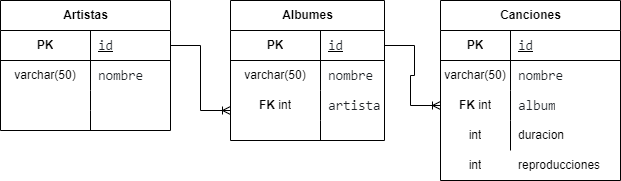

The diagram above was exported from draw.io. Its source (the exported page's mxGraphModel, read from the mxfile embedded in the PNG):
<mxGraphModel dx="880" dy="468" grid="1" gridSize="10" guides="1" tooltips="1" connect="1" arrows="1" fold="1" page="1" pageScale="1" pageWidth="827" pageHeight="1169" math="0" shadow="0">
  <root>
    <mxCell id="0" />
    <mxCell id="1" parent="0" />
    <mxCell id="7OQRsLitCdv-kP8012Xs-1" value="Artistas" style="shape=table;startSize=30;container=1;collapsible=1;childLayout=tableLayout;fixedRows=1;rowLines=0;fontStyle=1;align=center;resizeLast=1;html=1;" parent="1" vertex="1">
      <mxGeometry x="80" y="180" width="170" height="130" as="geometry" />
    </mxCell>
    <mxCell id="7OQRsLitCdv-kP8012Xs-2" value="" style="shape=tableRow;horizontal=0;startSize=0;swimlaneHead=0;swimlaneBody=0;fillColor=none;collapsible=0;dropTarget=0;points=[[0,0.5],[1,0.5]];portConstraint=eastwest;top=0;left=0;right=0;bottom=1;" parent="7OQRsLitCdv-kP8012Xs-1" vertex="1">
      <mxGeometry y="30" width="170" height="30" as="geometry" />
    </mxCell>
    <mxCell id="7OQRsLitCdv-kP8012Xs-3" value="PK" style="shape=partialRectangle;connectable=0;fillColor=none;top=0;left=0;bottom=0;right=0;fontStyle=1;overflow=hidden;whiteSpace=wrap;html=1;" parent="7OQRsLitCdv-kP8012Xs-2" vertex="1">
      <mxGeometry width="90" height="30" as="geometry">
        <mxRectangle width="90" height="30" as="alternateBounds" />
      </mxGeometry>
    </mxCell>
    <mxCell id="7OQRsLitCdv-kP8012Xs-4" value="&lt;span style=&quot;color: rgb(31, 35, 40); font-family: ui-monospace, SFMono-Regular, &amp;quot;SF Mono&amp;quot;, Menlo, Consolas, &amp;quot;Liberation Mono&amp;quot;, monospace; font-size: 13.6px; font-weight: 400; white-space-collapse: break-spaces; background-color: rgb(255, 255, 255);&quot;&gt;id&lt;/span&gt;" style="shape=partialRectangle;connectable=0;fillColor=none;top=0;left=0;bottom=0;right=0;align=left;spacingLeft=6;fontStyle=5;overflow=hidden;whiteSpace=wrap;html=1;" parent="7OQRsLitCdv-kP8012Xs-2" vertex="1">
      <mxGeometry x="90" width="80" height="30" as="geometry">
        <mxRectangle width="80" height="30" as="alternateBounds" />
      </mxGeometry>
    </mxCell>
    <mxCell id="7OQRsLitCdv-kP8012Xs-5" value="" style="shape=tableRow;horizontal=0;startSize=0;swimlaneHead=0;swimlaneBody=0;fillColor=none;collapsible=0;dropTarget=0;points=[[0,0.5],[1,0.5]];portConstraint=eastwest;top=0;left=0;right=0;bottom=0;" parent="7OQRsLitCdv-kP8012Xs-1" vertex="1">
      <mxGeometry y="60" width="170" height="30" as="geometry" />
    </mxCell>
    <mxCell id="7OQRsLitCdv-kP8012Xs-6" value="varchar(50)" style="shape=partialRectangle;connectable=0;fillColor=none;top=0;left=0;bottom=0;right=0;editable=1;overflow=hidden;whiteSpace=wrap;html=1;" parent="7OQRsLitCdv-kP8012Xs-5" vertex="1">
      <mxGeometry width="90" height="30" as="geometry">
        <mxRectangle width="90" height="30" as="alternateBounds" />
      </mxGeometry>
    </mxCell>
    <mxCell id="7OQRsLitCdv-kP8012Xs-7" value="&lt;span style=&quot;color: rgb(31, 35, 40); font-family: ui-monospace, SFMono-Regular, &amp;quot;SF Mono&amp;quot;, Menlo, Consolas, &amp;quot;Liberation Mono&amp;quot;, monospace; font-size: 13.6px; white-space-collapse: break-spaces; background-color: rgb(255, 255, 255);&quot;&gt;nombre&lt;/span&gt;" style="shape=partialRectangle;connectable=0;fillColor=none;top=0;left=0;bottom=0;right=0;align=left;spacingLeft=6;overflow=hidden;whiteSpace=wrap;html=1;" parent="7OQRsLitCdv-kP8012Xs-5" vertex="1">
      <mxGeometry x="90" width="80" height="30" as="geometry">
        <mxRectangle width="80" height="30" as="alternateBounds" />
      </mxGeometry>
    </mxCell>
    <mxCell id="7OQRsLitCdv-kP8012Xs-8" value="" style="shape=tableRow;horizontal=0;startSize=0;swimlaneHead=0;swimlaneBody=0;fillColor=none;collapsible=0;dropTarget=0;points=[[0,0.5],[1,0.5]];portConstraint=eastwest;top=0;left=0;right=0;bottom=0;" parent="7OQRsLitCdv-kP8012Xs-1" vertex="1">
      <mxGeometry y="90" width="170" height="20" as="geometry" />
    </mxCell>
    <mxCell id="7OQRsLitCdv-kP8012Xs-9" value="" style="shape=partialRectangle;connectable=0;fillColor=none;top=0;left=0;bottom=0;right=0;editable=1;overflow=hidden;whiteSpace=wrap;html=1;" parent="7OQRsLitCdv-kP8012Xs-8" vertex="1">
      <mxGeometry width="90" height="20" as="geometry">
        <mxRectangle width="90" height="20" as="alternateBounds" />
      </mxGeometry>
    </mxCell>
    <mxCell id="7OQRsLitCdv-kP8012Xs-10" value="" style="shape=partialRectangle;connectable=0;fillColor=none;top=0;left=0;bottom=0;right=0;align=left;spacingLeft=6;overflow=hidden;whiteSpace=wrap;html=1;" parent="7OQRsLitCdv-kP8012Xs-8" vertex="1">
      <mxGeometry x="90" width="80" height="20" as="geometry">
        <mxRectangle width="80" height="20" as="alternateBounds" />
      </mxGeometry>
    </mxCell>
    <mxCell id="7OQRsLitCdv-kP8012Xs-11" value="" style="shape=tableRow;horizontal=0;startSize=0;swimlaneHead=0;swimlaneBody=0;fillColor=none;collapsible=0;dropTarget=0;points=[[0,0.5],[1,0.5]];portConstraint=eastwest;top=0;left=0;right=0;bottom=0;" parent="7OQRsLitCdv-kP8012Xs-1" vertex="1">
      <mxGeometry y="110" width="170" height="20" as="geometry" />
    </mxCell>
    <mxCell id="7OQRsLitCdv-kP8012Xs-12" value="" style="shape=partialRectangle;connectable=0;fillColor=none;top=0;left=0;bottom=0;right=0;editable=1;overflow=hidden;whiteSpace=wrap;html=1;" parent="7OQRsLitCdv-kP8012Xs-11" vertex="1">
      <mxGeometry width="90" height="20" as="geometry">
        <mxRectangle width="90" height="20" as="alternateBounds" />
      </mxGeometry>
    </mxCell>
    <mxCell id="7OQRsLitCdv-kP8012Xs-13" value="" style="shape=partialRectangle;connectable=0;fillColor=none;top=0;left=0;bottom=0;right=0;align=left;spacingLeft=6;overflow=hidden;whiteSpace=wrap;html=1;" parent="7OQRsLitCdv-kP8012Xs-11" vertex="1">
      <mxGeometry x="90" width="80" height="20" as="geometry">
        <mxRectangle width="80" height="20" as="alternateBounds" />
      </mxGeometry>
    </mxCell>
    <mxCell id="7OQRsLitCdv-kP8012Xs-40" value="Albumes" style="shape=table;startSize=30;container=1;collapsible=1;childLayout=tableLayout;fixedRows=1;rowLines=0;fontStyle=1;align=center;resizeLast=1;html=1;" parent="1" vertex="1">
      <mxGeometry x="310" y="180" width="154" height="140" as="geometry" />
    </mxCell>
    <mxCell id="7OQRsLitCdv-kP8012Xs-41" value="" style="shape=tableRow;horizontal=0;startSize=0;swimlaneHead=0;swimlaneBody=0;fillColor=none;collapsible=0;dropTarget=0;points=[[0,0.5],[1,0.5]];portConstraint=eastwest;top=0;left=0;right=0;bottom=1;" parent="7OQRsLitCdv-kP8012Xs-40" vertex="1">
      <mxGeometry y="30" width="154" height="30" as="geometry" />
    </mxCell>
    <mxCell id="7OQRsLitCdv-kP8012Xs-42" value="PK" style="shape=partialRectangle;connectable=0;fillColor=none;top=0;left=0;bottom=0;right=0;fontStyle=1;overflow=hidden;whiteSpace=wrap;html=1;" parent="7OQRsLitCdv-kP8012Xs-41" vertex="1">
      <mxGeometry width="90" height="30" as="geometry">
        <mxRectangle width="90" height="30" as="alternateBounds" />
      </mxGeometry>
    </mxCell>
    <mxCell id="7OQRsLitCdv-kP8012Xs-43" value="&lt;span style=&quot;color: rgb(31, 35, 40); font-family: ui-monospace, SFMono-Regular, &amp;quot;SF Mono&amp;quot;, Menlo, Consolas, &amp;quot;Liberation Mono&amp;quot;, monospace; font-size: 13.6px; font-weight: 400; white-space-collapse: break-spaces; background-color: rgb(255, 255, 255);&quot;&gt;id&lt;/span&gt;" style="shape=partialRectangle;connectable=0;fillColor=none;top=0;left=0;bottom=0;right=0;align=left;spacingLeft=6;fontStyle=5;overflow=hidden;whiteSpace=wrap;html=1;" parent="7OQRsLitCdv-kP8012Xs-41" vertex="1">
      <mxGeometry x="90" width="64" height="30" as="geometry">
        <mxRectangle width="64" height="30" as="alternateBounds" />
      </mxGeometry>
    </mxCell>
    <mxCell id="7OQRsLitCdv-kP8012Xs-44" value="" style="shape=tableRow;horizontal=0;startSize=0;swimlaneHead=0;swimlaneBody=0;fillColor=none;collapsible=0;dropTarget=0;points=[[0,0.5],[1,0.5]];portConstraint=eastwest;top=0;left=0;right=0;bottom=0;" parent="7OQRsLitCdv-kP8012Xs-40" vertex="1">
      <mxGeometry y="60" width="154" height="30" as="geometry" />
    </mxCell>
    <mxCell id="7OQRsLitCdv-kP8012Xs-45" value="varchar(50)" style="shape=partialRectangle;connectable=0;fillColor=none;top=0;left=0;bottom=0;right=0;editable=1;overflow=hidden;whiteSpace=wrap;html=1;" parent="7OQRsLitCdv-kP8012Xs-44" vertex="1">
      <mxGeometry width="90" height="30" as="geometry">
        <mxRectangle width="90" height="30" as="alternateBounds" />
      </mxGeometry>
    </mxCell>
    <mxCell id="7OQRsLitCdv-kP8012Xs-46" value="&lt;span style=&quot;color: rgb(31, 35, 40); font-family: ui-monospace, SFMono-Regular, &amp;quot;SF Mono&amp;quot;, Menlo, Consolas, &amp;quot;Liberation Mono&amp;quot;, monospace; font-size: 13.6px; white-space-collapse: break-spaces; background-color: rgb(255, 255, 255);&quot;&gt;nombre&lt;/span&gt;" style="shape=partialRectangle;connectable=0;fillColor=none;top=0;left=0;bottom=0;right=0;align=left;spacingLeft=6;overflow=hidden;whiteSpace=wrap;html=1;" parent="7OQRsLitCdv-kP8012Xs-44" vertex="1">
      <mxGeometry x="90" width="64" height="30" as="geometry">
        <mxRectangle width="64" height="30" as="alternateBounds" />
      </mxGeometry>
    </mxCell>
    <mxCell id="7OQRsLitCdv-kP8012Xs-47" value="" style="shape=tableRow;horizontal=0;startSize=0;swimlaneHead=0;swimlaneBody=0;fillColor=none;collapsible=0;dropTarget=0;points=[[0,0.5],[1,0.5]];portConstraint=eastwest;top=0;left=0;right=0;bottom=0;" parent="7OQRsLitCdv-kP8012Xs-40" vertex="1">
      <mxGeometry y="90" width="154" height="30" as="geometry" />
    </mxCell>
    <mxCell id="7OQRsLitCdv-kP8012Xs-48" value="&lt;b&gt;FK &lt;/b&gt;int" style="shape=partialRectangle;connectable=0;fillColor=none;top=0;left=0;bottom=0;right=0;editable=1;overflow=hidden;whiteSpace=wrap;html=1;" parent="7OQRsLitCdv-kP8012Xs-47" vertex="1">
      <mxGeometry width="90" height="30" as="geometry">
        <mxRectangle width="90" height="30" as="alternateBounds" />
      </mxGeometry>
    </mxCell>
    <mxCell id="7OQRsLitCdv-kP8012Xs-49" value="&lt;font face=&quot;ui-monospace, SFMono-Regular, SF Mono, Menlo, Consolas, Liberation Mono, monospace&quot; color=&quot;#1f2328&quot;&gt;&lt;span style=&quot;font-size: 13.6px; white-space-collapse: break-spaces; background-color: rgb(255, 255, 255);&quot;&gt;artista&lt;/span&gt;&lt;/font&gt;" style="shape=partialRectangle;connectable=0;fillColor=none;top=0;left=0;bottom=0;right=0;align=left;spacingLeft=6;overflow=hidden;whiteSpace=wrap;html=1;" parent="7OQRsLitCdv-kP8012Xs-47" vertex="1">
      <mxGeometry x="90" width="64" height="30" as="geometry">
        <mxRectangle width="64" height="30" as="alternateBounds" />
      </mxGeometry>
    </mxCell>
    <mxCell id="7OQRsLitCdv-kP8012Xs-50" value="" style="shape=tableRow;horizontal=0;startSize=0;swimlaneHead=0;swimlaneBody=0;fillColor=none;collapsible=0;dropTarget=0;points=[[0,0.5],[1,0.5]];portConstraint=eastwest;top=0;left=0;right=0;bottom=0;" parent="7OQRsLitCdv-kP8012Xs-40" vertex="1">
      <mxGeometry y="120" width="154" height="20" as="geometry" />
    </mxCell>
    <mxCell id="7OQRsLitCdv-kP8012Xs-51" value="" style="shape=partialRectangle;connectable=0;fillColor=none;top=0;left=0;bottom=0;right=0;editable=1;overflow=hidden;whiteSpace=wrap;html=1;" parent="7OQRsLitCdv-kP8012Xs-50" vertex="1">
      <mxGeometry width="90" height="20" as="geometry">
        <mxRectangle width="90" height="20" as="alternateBounds" />
      </mxGeometry>
    </mxCell>
    <mxCell id="7OQRsLitCdv-kP8012Xs-52" value="" style="shape=partialRectangle;connectable=0;fillColor=none;top=0;left=0;bottom=0;right=0;align=left;spacingLeft=6;overflow=hidden;whiteSpace=wrap;html=1;" parent="7OQRsLitCdv-kP8012Xs-50" vertex="1">
      <mxGeometry x="90" width="64" height="20" as="geometry">
        <mxRectangle width="64" height="20" as="alternateBounds" />
      </mxGeometry>
    </mxCell>
    <mxCell id="7OQRsLitCdv-kP8012Xs-70" value="" style="group" parent="1" connectable="0" vertex="1">
      <mxGeometry x="520" y="180" width="180" height="180" as="geometry" />
    </mxCell>
    <mxCell id="7OQRsLitCdv-kP8012Xs-53" value="Canciones" style="shape=table;startSize=30;container=1;collapsible=1;childLayout=tableLayout;fixedRows=1;rowLines=0;fontStyle=1;align=center;resizeLast=1;html=1;" parent="7OQRsLitCdv-kP8012Xs-70" vertex="1">
      <mxGeometry width="180" height="180" as="geometry" />
    </mxCell>
    <mxCell id="7OQRsLitCdv-kP8012Xs-54" value="" style="shape=tableRow;horizontal=0;startSize=0;swimlaneHead=0;swimlaneBody=0;fillColor=none;collapsible=0;dropTarget=0;points=[[0,0.5],[1,0.5]];portConstraint=eastwest;top=0;left=0;right=0;bottom=1;" parent="7OQRsLitCdv-kP8012Xs-53" vertex="1">
      <mxGeometry y="30" width="180" height="30" as="geometry" />
    </mxCell>
    <mxCell id="7OQRsLitCdv-kP8012Xs-55" value="PK" style="shape=partialRectangle;connectable=0;fillColor=none;top=0;left=0;bottom=0;right=0;fontStyle=1;overflow=hidden;whiteSpace=wrap;html=1;" parent="7OQRsLitCdv-kP8012Xs-54" vertex="1">
      <mxGeometry width="70" height="30" as="geometry">
        <mxRectangle width="70" height="30" as="alternateBounds" />
      </mxGeometry>
    </mxCell>
    <mxCell id="7OQRsLitCdv-kP8012Xs-56" value="&lt;font face=&quot;ui-monospace, SFMono-Regular, SF Mono, Menlo, Consolas, Liberation Mono, monospace&quot; color=&quot;#1f2328&quot;&gt;&lt;span style=&quot;font-size: 13.6px; font-weight: 400; white-space-collapse: break-spaces; background-color: rgb(255, 255, 255);&quot;&gt;id&lt;/span&gt;&lt;/font&gt;" style="shape=partialRectangle;connectable=0;fillColor=none;top=0;left=0;bottom=0;right=0;align=left;spacingLeft=6;fontStyle=5;overflow=hidden;whiteSpace=wrap;html=1;" parent="7OQRsLitCdv-kP8012Xs-54" vertex="1">
      <mxGeometry x="70" width="110" height="30" as="geometry">
        <mxRectangle width="110" height="30" as="alternateBounds" />
      </mxGeometry>
    </mxCell>
    <mxCell id="7OQRsLitCdv-kP8012Xs-57" value="" style="shape=tableRow;horizontal=0;startSize=0;swimlaneHead=0;swimlaneBody=0;fillColor=none;collapsible=0;dropTarget=0;points=[[0,0.5],[1,0.5]];portConstraint=eastwest;top=0;left=0;right=0;bottom=0;" parent="7OQRsLitCdv-kP8012Xs-53" vertex="1">
      <mxGeometry y="60" width="180" height="30" as="geometry" />
    </mxCell>
    <mxCell id="7OQRsLitCdv-kP8012Xs-58" value="varchar(50)" style="shape=partialRectangle;connectable=0;fillColor=none;top=0;left=0;bottom=0;right=0;editable=1;overflow=hidden;whiteSpace=wrap;html=1;" parent="7OQRsLitCdv-kP8012Xs-57" vertex="1">
      <mxGeometry width="70" height="30" as="geometry">
        <mxRectangle width="70" height="30" as="alternateBounds" />
      </mxGeometry>
    </mxCell>
    <mxCell id="7OQRsLitCdv-kP8012Xs-59" value="&lt;span style=&quot;color: rgb(31, 35, 40); font-family: ui-monospace, SFMono-Regular, &amp;quot;SF Mono&amp;quot;, Menlo, Consolas, &amp;quot;Liberation Mono&amp;quot;, monospace; font-size: 13.6px; white-space-collapse: break-spaces; background-color: rgb(255, 255, 255);&quot;&gt;nombre&lt;/span&gt;" style="shape=partialRectangle;connectable=0;fillColor=none;top=0;left=0;bottom=0;right=0;align=left;spacingLeft=6;overflow=hidden;whiteSpace=wrap;html=1;" parent="7OQRsLitCdv-kP8012Xs-57" vertex="1">
      <mxGeometry x="70" width="110" height="30" as="geometry">
        <mxRectangle width="110" height="30" as="alternateBounds" />
      </mxGeometry>
    </mxCell>
    <mxCell id="7OQRsLitCdv-kP8012Xs-60" value="" style="shape=tableRow;horizontal=0;startSize=0;swimlaneHead=0;swimlaneBody=0;fillColor=none;collapsible=0;dropTarget=0;points=[[0,0.5],[1,0.5]];portConstraint=eastwest;top=0;left=0;right=0;bottom=0;" parent="7OQRsLitCdv-kP8012Xs-53" vertex="1">
      <mxGeometry y="90" width="180" height="30" as="geometry" />
    </mxCell>
    <mxCell id="7OQRsLitCdv-kP8012Xs-61" value="&lt;b&gt;FK&amp;nbsp;&lt;/b&gt;int" style="shape=partialRectangle;connectable=0;fillColor=none;top=0;left=0;bottom=0;right=0;editable=1;overflow=hidden;whiteSpace=wrap;html=1;" parent="7OQRsLitCdv-kP8012Xs-60" vertex="1">
      <mxGeometry width="70" height="30" as="geometry">
        <mxRectangle width="70" height="30" as="alternateBounds" />
      </mxGeometry>
    </mxCell>
    <mxCell id="7OQRsLitCdv-kP8012Xs-62" value="&lt;span style=&quot;color: rgb(31, 35, 40); font-family: ui-monospace, SFMono-Regular, &amp;quot;SF Mono&amp;quot;, Menlo, Consolas, &amp;quot;Liberation Mono&amp;quot;, monospace; font-size: 13.6px; white-space-collapse: break-spaces; background-color: rgb(255, 255, 255);&quot;&gt;album&lt;/span&gt;" style="shape=partialRectangle;connectable=0;fillColor=none;top=0;left=0;bottom=0;right=0;align=left;spacingLeft=6;overflow=hidden;whiteSpace=wrap;html=1;" parent="7OQRsLitCdv-kP8012Xs-60" vertex="1">
      <mxGeometry x="70" width="110" height="30" as="geometry">
        <mxRectangle width="110" height="30" as="alternateBounds" />
      </mxGeometry>
    </mxCell>
    <mxCell id="7OQRsLitCdv-kP8012Xs-63" value="" style="shape=tableRow;horizontal=0;startSize=0;swimlaneHead=0;swimlaneBody=0;fillColor=none;collapsible=0;dropTarget=0;points=[[0,0.5],[1,0.5]];portConstraint=eastwest;top=0;left=0;right=0;bottom=0;" parent="7OQRsLitCdv-kP8012Xs-53" vertex="1">
      <mxGeometry y="120" width="180" height="30" as="geometry" />
    </mxCell>
    <mxCell id="7OQRsLitCdv-kP8012Xs-64" value="int" style="shape=partialRectangle;connectable=0;fillColor=none;top=0;left=0;bottom=0;right=0;editable=1;overflow=hidden;whiteSpace=wrap;html=1;" parent="7OQRsLitCdv-kP8012Xs-63" vertex="1">
      <mxGeometry width="70" height="30" as="geometry">
        <mxRectangle width="70" height="30" as="alternateBounds" />
      </mxGeometry>
    </mxCell>
    <mxCell id="7OQRsLitCdv-kP8012Xs-65" value="duracion" style="shape=partialRectangle;connectable=0;fillColor=none;top=0;left=0;bottom=0;right=0;align=left;spacingLeft=6;overflow=hidden;whiteSpace=wrap;html=1;" parent="7OQRsLitCdv-kP8012Xs-63" vertex="1">
      <mxGeometry x="70" width="110" height="30" as="geometry">
        <mxRectangle width="110" height="30" as="alternateBounds" />
      </mxGeometry>
    </mxCell>
    <mxCell id="7OQRsLitCdv-kP8012Xs-66" value="reproducciones" style="shape=partialRectangle;connectable=0;fillColor=none;top=0;left=0;bottom=0;right=0;align=left;spacingLeft=6;overflow=hidden;whiteSpace=wrap;html=1;" parent="7OQRsLitCdv-kP8012Xs-70" vertex="1">
      <mxGeometry x="70" y="150" width="110" height="30" as="geometry">
        <mxRectangle width="150" height="30" as="alternateBounds" />
      </mxGeometry>
    </mxCell>
    <mxCell id="7OQRsLitCdv-kP8012Xs-71" value="int" style="shape=partialRectangle;connectable=0;fillColor=none;top=0;left=0;bottom=0;right=0;editable=1;overflow=hidden;whiteSpace=wrap;html=1;" parent="7OQRsLitCdv-kP8012Xs-70" vertex="1">
      <mxGeometry y="150" width="70" height="30" as="geometry">
        <mxRectangle width="70" height="30" as="alternateBounds" />
      </mxGeometry>
    </mxCell>
    <mxCell id="7OQRsLitCdv-kP8012Xs-73" value="" style="edgeStyle=entityRelationEdgeStyle;fontSize=12;html=1;endArrow=ERoneToMany;rounded=0;exitX=1;exitY=0.5;exitDx=0;exitDy=0;" parent="1" source="7OQRsLitCdv-kP8012Xs-2" edge="1">
      <mxGeometry width="100" height="100" relative="1" as="geometry">
        <mxPoint x="210" y="390" as="sourcePoint" />
        <mxPoint x="310" y="290" as="targetPoint" />
        <Array as="points">
          <mxPoint x="150" y="340" />
          <mxPoint x="180" y="350" />
        </Array>
      </mxGeometry>
    </mxCell>
    <mxCell id="7OQRsLitCdv-kP8012Xs-74" value="" style="edgeStyle=entityRelationEdgeStyle;fontSize=12;html=1;endArrow=ERoneToMany;rounded=0;exitX=1;exitY=0.5;exitDx=0;exitDy=0;entryX=0;entryY=0.5;entryDx=0;entryDy=0;" parent="1" target="7OQRsLitCdv-kP8012Xs-60" edge="1" source="7OQRsLitCdv-kP8012Xs-41">
      <mxGeometry width="100" height="100" relative="1" as="geometry">
        <mxPoint x="464" y="252.5" as="sourcePoint" />
        <mxPoint x="524" y="288" as="targetPoint" />
        <Array as="points">
          <mxPoint x="364" y="337.5" />
          <mxPoint x="494" y="240" />
          <mxPoint x="490" y="260" />
          <mxPoint x="394" y="347.5" />
        </Array>
      </mxGeometry>
    </mxCell>
  </root>
</mxGraphModel>